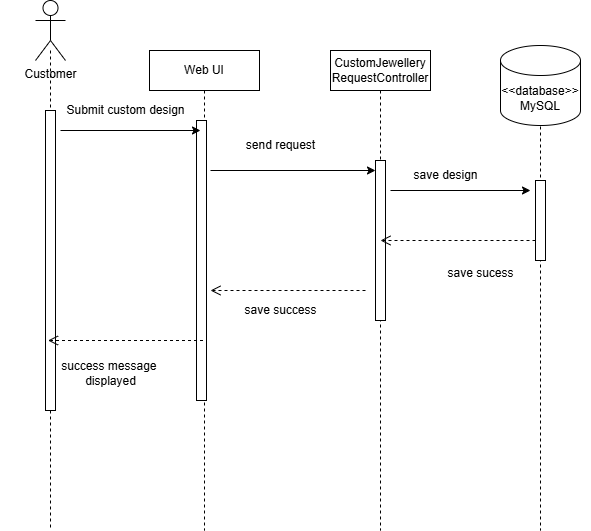

The diagram above was exported from draw.io. Its source (the exported page's mxGraphModel, read from the mxfile embedded in the PNG):
<mxGraphModel dx="554" dy="432" grid="1" gridSize="10" guides="1" tooltips="1" connect="1" arrows="1" fold="1" page="1" pageScale="1" pageWidth="850" pageHeight="1100" math="0" shadow="0">
  <root>
    <mxCell id="0" />
    <mxCell id="1" parent="0" />
    <mxCell id="36" value="" style="shape=umlLifeline;perimeter=lifelinePerimeter;whiteSpace=wrap;html=1;container=1;dropTarget=0;collapsible=0;recursiveResize=0;outlineConnect=0;portConstraint=eastwest;newEdgeStyle={&quot;edgeStyle&quot;:&quot;elbowEdgeStyle&quot;,&quot;elbow&quot;:&quot;vertical&quot;,&quot;curved&quot;:0,&quot;rounded&quot;:0};size=0;" parent="1" vertex="1">
      <mxGeometry x="190" y="200" width="100" height="480" as="geometry" />
    </mxCell>
    <mxCell id="37" value="" style="html=1;points=[[0,0,0,0,5],[0,1,0,0,-5],[1,0,0,0,5],[1,1,0,0,-5]];perimeter=orthogonalPerimeter;outlineConnect=0;targetShapes=umlLifeline;portConstraint=eastwest;newEdgeStyle={&quot;curved&quot;:0,&quot;rounded&quot;:0};" parent="36" vertex="1">
      <mxGeometry x="45" y="60" width="10" height="300" as="geometry" />
    </mxCell>
    <mxCell id="38" value="Web UI" style="shape=umlLifeline;perimeter=lifelinePerimeter;whiteSpace=wrap;html=1;container=1;dropTarget=0;collapsible=0;recursiveResize=0;outlineConnect=0;portConstraint=eastwest;newEdgeStyle={&quot;edgeStyle&quot;:&quot;elbowEdgeStyle&quot;,&quot;elbow&quot;:&quot;vertical&quot;,&quot;curved&quot;:0,&quot;rounded&quot;:0};" parent="1" vertex="1">
      <mxGeometry x="339" y="200" width="110" height="480" as="geometry" />
    </mxCell>
    <mxCell id="39" value="" style="html=1;points=[[0,0,0,0,5],[0,1,0,0,-5],[1,0,0,0,5],[1,1,0,0,-5]];perimeter=orthogonalPerimeter;outlineConnect=0;targetShapes=umlLifeline;portConstraint=eastwest;newEdgeStyle={&quot;curved&quot;:0,&quot;rounded&quot;:0};" parent="38" vertex="1">
      <mxGeometry x="47" y="70" width="10" height="280" as="geometry" />
    </mxCell>
    <mxCell id="40" value="&lt;div&gt;&lt;span style=&quot;color: rgb(0, 0, 0);&quot;&gt;CustomJewellery&lt;/span&gt;&lt;/div&gt;&lt;div&gt;&lt;span style=&quot;color: rgb(0, 0, 0);&quot;&gt;RequestController&lt;/span&gt;&lt;/div&gt;" style="shape=umlLifeline;perimeter=lifelinePerimeter;whiteSpace=wrap;html=1;container=1;dropTarget=0;collapsible=0;recursiveResize=0;outlineConnect=0;portConstraint=eastwest;newEdgeStyle={&quot;edgeStyle&quot;:&quot;elbowEdgeStyle&quot;,&quot;elbow&quot;:&quot;vertical&quot;,&quot;curved&quot;:0,&quot;rounded&quot;:0};" parent="1" vertex="1">
      <mxGeometry x="520" y="200" width="100" height="480" as="geometry" />
    </mxCell>
    <mxCell id="41" value="" style="html=1;points=[[0,0,0,0,5],[0,1,0,0,-5],[1,0,0,0,5],[1,1,0,0,-5]];perimeter=orthogonalPerimeter;outlineConnect=0;targetShapes=umlLifeline;portConstraint=eastwest;newEdgeStyle={&quot;curved&quot;:0,&quot;rounded&quot;:0};" parent="40" vertex="1">
      <mxGeometry x="45" y="110" width="10" height="160" as="geometry" />
    </mxCell>
    <mxCell id="42" value="" style="shape=umlLifeline;perimeter=lifelinePerimeter;whiteSpace=wrap;html=1;container=1;dropTarget=0;collapsible=0;recursiveResize=0;outlineConnect=0;portConstraint=eastwest;newEdgeStyle={&quot;edgeStyle&quot;:&quot;elbowEdgeStyle&quot;,&quot;elbow&quot;:&quot;vertical&quot;,&quot;curved&quot;:0,&quot;rounded&quot;:0};size=0;" parent="1" vertex="1">
      <mxGeometry x="680" y="270" width="100" height="410" as="geometry" />
    </mxCell>
    <mxCell id="43" value="" style="html=1;points=[[0,0,0,0,5],[0,1,0,0,-5],[1,0,0,0,5],[1,1,0,0,-5]];perimeter=orthogonalPerimeter;outlineConnect=0;targetShapes=umlLifeline;portConstraint=eastwest;newEdgeStyle={&quot;curved&quot;:0,&quot;rounded&quot;:0};" parent="42" vertex="1">
      <mxGeometry x="45" y="60" width="10" height="80" as="geometry" />
    </mxCell>
    <mxCell id="44" value="" style="endArrow=classic;html=1;" parent="1" edge="1">
      <mxGeometry width="50" height="50" relative="1" as="geometry">
        <mxPoint x="250" y="280" as="sourcePoint" />
        <mxPoint x="390" y="280" as="targetPoint" />
      </mxGeometry>
    </mxCell>
    <mxCell id="60" value="Submit custom design" style="text;html=1;align=center;verticalAlign=middle;resizable=0;points=[];autosize=1;strokeColor=none;fillColor=none;" parent="1" vertex="1">
      <mxGeometry x="245" y="245" width="140" height="30" as="geometry" />
    </mxCell>
    <mxCell id="61" value="Customer" style="shape=umlActor;verticalLabelPosition=bottom;verticalAlign=top;html=1;" parent="1" vertex="1">
      <mxGeometry x="225" y="150" width="30" height="60" as="geometry" />
    </mxCell>
    <mxCell id="64" value="&lt;span style=&quot;color: rgb(0, 0, 0);&quot;&gt;&amp;lt;&amp;lt;database&amp;gt;&amp;gt; MySQL&lt;/span&gt;" style="shape=cylinder3;whiteSpace=wrap;html=1;boundedLbl=1;backgroundOutline=1;size=15;" parent="1" vertex="1">
      <mxGeometry x="690" y="195" width="80" height="80" as="geometry" />
    </mxCell>
    <mxCell id="66" value="" style="endArrow=classic;html=1;" parent="1" edge="1">
      <mxGeometry width="50" height="50" relative="1" as="geometry">
        <mxPoint x="400" y="320" as="sourcePoint" />
        <mxPoint x="565" y="320" as="targetPoint" />
      </mxGeometry>
    </mxCell>
    <mxCell id="67" value="" style="endArrow=classic;html=1;" parent="1" edge="1">
      <mxGeometry width="50" height="50" relative="1" as="geometry">
        <mxPoint x="580" y="340" as="sourcePoint" />
        <mxPoint x="720" y="340" as="targetPoint" />
      </mxGeometry>
    </mxCell>
    <mxCell id="68" value="send request" style="text;html=1;align=center;verticalAlign=middle;resizable=0;points=[];autosize=1;strokeColor=none;fillColor=none;" parent="1" vertex="1">
      <mxGeometry x="425" y="280" width="90" height="30" as="geometry" />
    </mxCell>
    <mxCell id="69" value="save design" style="text;html=1;align=center;verticalAlign=middle;resizable=0;points=[];autosize=1;strokeColor=none;fillColor=none;" parent="1" vertex="1">
      <mxGeometry x="590" y="310" width="90" height="30" as="geometry" />
    </mxCell>
    <mxCell id="72" value="" style="endArrow=open;startArrow=none;endFill=0;startFill=0;endSize=8;html=1;verticalAlign=bottom;dashed=1;labelBackgroundColor=none;" parent="1" edge="1">
      <mxGeometry width="160" relative="1" as="geometry">
        <mxPoint x="725" y="390.00000000000006" as="sourcePoint" />
        <mxPoint x="570" y="390" as="targetPoint" />
      </mxGeometry>
    </mxCell>
    <mxCell id="73" value="" style="endArrow=open;startArrow=none;endFill=0;startFill=0;endSize=8;html=1;verticalAlign=bottom;dashed=1;labelBackgroundColor=none;" parent="1" edge="1">
      <mxGeometry width="160" relative="1" as="geometry">
        <mxPoint x="555" y="440.00000000000006" as="sourcePoint" />
        <mxPoint x="400" y="440" as="targetPoint" />
      </mxGeometry>
    </mxCell>
    <mxCell id="74" value="" style="endArrow=open;startArrow=none;endFill=0;startFill=0;endSize=8;html=1;verticalAlign=bottom;dashed=1;labelBackgroundColor=none;" parent="1" edge="1">
      <mxGeometry width="160" relative="1" as="geometry">
        <mxPoint x="392.5" y="490.00000000000006" as="sourcePoint" />
        <mxPoint x="237.5" y="490" as="targetPoint" />
      </mxGeometry>
    </mxCell>
    <mxCell id="76" value="save sucess" style="text;html=1;align=center;verticalAlign=middle;resizable=0;points=[];autosize=1;strokeColor=none;fillColor=none;" parent="1" vertex="1">
      <mxGeometry x="625" y="408" width="90" height="30" as="geometry" />
    </mxCell>
    <mxCell id="77" value="save success" style="text;html=1;align=center;verticalAlign=middle;resizable=0;points=[];autosize=1;strokeColor=none;fillColor=none;" parent="1" vertex="1">
      <mxGeometry x="420" y="445" width="100" height="30" as="geometry" />
    </mxCell>
    <mxCell id="79" value="success message&amp;nbsp;&lt;div&gt;displayed&lt;/div&gt;" style="text;html=1;align=center;verticalAlign=middle;resizable=0;points=[];autosize=1;strokeColor=none;fillColor=none;" parent="1" vertex="1">
      <mxGeometry x="240" y="503" width="120" height="40" as="geometry" />
    </mxCell>
  </root>
</mxGraphModel>